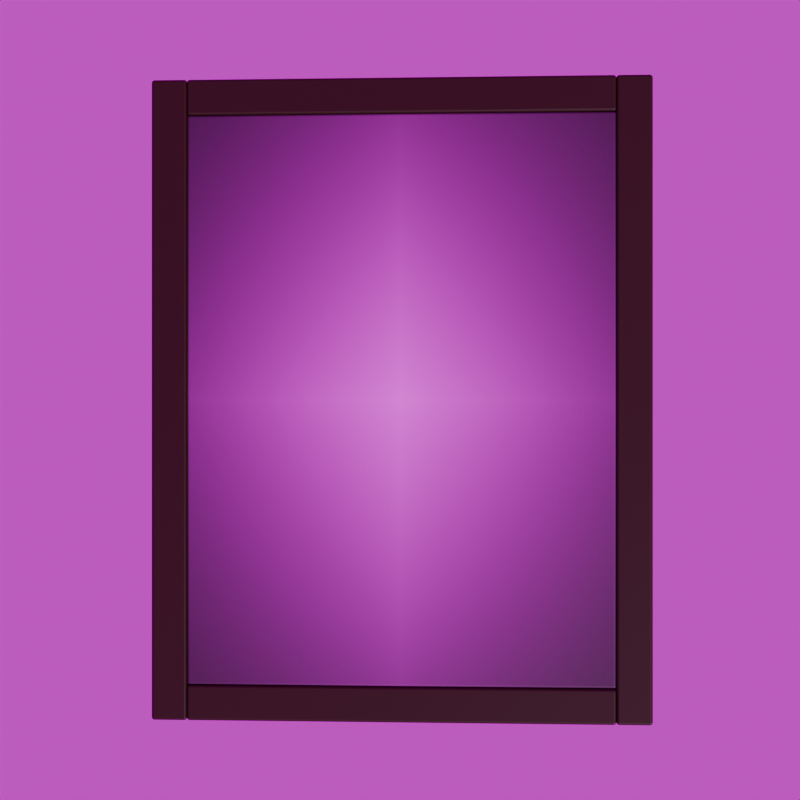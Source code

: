 # Source: 02_hdri_only.blend  (saved by Blender 5.2.44; exported with 4.5.12 LTS)
import bpy
from mathutils import Matrix  # noqa: F401  (used for matrix-valued properties, if any)

bpy.ops.wm.read_factory_settings(use_empty=True)
scene = bpy.context.scene
scene.name = 'HDRI_Only'

# ---- images (referenced by path relative to the original .blend; pixels are not part of the script)
import os
ASSET_DIR = os.environ.get("B2B_ASSET_DIR", "")  # directory of the original .blend (textures are referenced by path, not embedded)
HERE = os.path.dirname(os.path.abspath(__file__))  # packed textures are extracted next to this script under _unpacked/

def load_image(name, relpath, width, height, colorspace="sRGB"):
    """Load a texture the original file referenced (path relative to the .blend, or extracted next to this script)."""
    p = next((c for c in (os.path.join(HERE, relpath), os.path.join(ASSET_DIR, relpath)) if relpath and os.path.exists(c)), "")
    if p:
        img = bpy.data.images.load(p, check_existing=True)
        img.name = name
    else:  # same state as the original file: an image datablock whose file is absent (Cycles renders it pink)
        img = bpy.data.images.new(name, width, height)
        img.source = "FILE"
        img.filepath = "//" + (relpath or name)
    img.colorspace_settings.name = colorspace
    return img
img_sharedselfie_3x4 = load_image('SharedSelfie_3x4', 'selfie.png', 1024, 1024, 'sRGB')
img_sharedstudiocountryhallhdri = load_image('SharedStudioCountryHallHDRI', 'studio_country_hall_4k.exr', 1024, 1024, 'Linear Rec.709')

# ---- materials (node trees are filled in below, after node groups)
mat_darkwalnutframe = bpy.data.materials.new('DarkWalnutFrame')
mat_selfieportrait = bpy.data.materials.new('SelfiePortrait')

# ---- material node trees
mat_darkwalnutframe.use_nodes = True; mat_darkwalnutframe.node_tree.nodes.clear()
_N = mat_darkwalnutframe.node_tree.nodes; _L = mat_darkwalnutframe.node_tree.links
n0 = _N.new('ShaderNodeBsdfPrincipled'); n0.name = 'Principled BSDF'; n0.location = (-200, 100)
n0.inputs[0].default_value = (0.025, 0.007, 0.003, 1.0)
n0.inputs[2].default_value = 0.48
n0.inputs[10].default_value = 0.005
n0.inputs[13].default_value = 0.3
n1 = _N.new('ShaderNodeOutputMaterial'); n1.name = 'Material Output'; n1.location = (200, 100)
_L.new(n0.outputs[0], n1.inputs[0])
n1.is_active_output = True
mat_selfieportrait.use_nodes = True; mat_selfieportrait.node_tree.nodes.clear()
_N = mat_selfieportrait.node_tree.nodes; _L = mat_selfieportrait.node_tree.links
n0 = _N.new('ShaderNodeOutputMaterial'); n0.name = 'Material Output'; n0.location = (600, 0)
n1 = _N.new('ShaderNodeBsdfPrincipled'); n1.name = 'Principled BSDF'; n1.location = (320, 0)
n1.inputs[10].default_value = 0.005
n2 = _N.new('ShaderNodeTexImage'); n2.name = 'Image Texture'; n2.location = (-620, 100)
n2.image = img_sharedselfie_3x4
n2.extension = 'CLIP'
n3 = _N.new('ShaderNodeTexNoise'); n3.name = 'Noise Texture'; n3.location = (-620, -180)
n3.width = 160
n3.inputs[2].default_value = 260.0
n3.inputs[4].default_value = 0.65
n4 = _N.new('ShaderNodeBump'); n4.name = 'Bump'; n4.location = (-10, -180)
n4.inputs[0].default_value = 0.08
n4.inputs[1].default_value = 0.0006
n5 = _N.new('ShaderNodeValToRGB'); n5.name = 'Color Ramp'; n5.location = (-300, -390)
while len(n5.color_ramp.elements) > 1: n5.color_ramp.elements.remove(n5.color_ramp.elements[-1])
n5.color_ramp.elements[0].position = 0.25; n5.color_ramp.elements[0].color = (0.47, 0.47, 0.47, 1.0)
_e = n5.color_ramp.elements.new(0.75); _e.color = (0.58, 0.58, 0.58, 1.0)
_L.new(n2.outputs[0], n1.inputs[0])
_L.new(n3.outputs[0], n4.inputs[3])
_L.new(n4.outputs[0], n1.inputs[5])
_L.new(n3.outputs[0], n5.inputs[0])
_L.new(n5.outputs[0], n1.inputs[2])
_L.new(n1.outputs[0], n0.inputs[0])
n0.is_active_output = True

# ---- world
world_polyhavenhdriworld = bpy.data.worlds.new('PolyHavenHDRIWorld'); scene.world = world_polyhavenhdriworld
world_polyhavenhdriworld.use_nodes = True; world_polyhavenhdriworld.node_tree.nodes.clear()
_N = world_polyhavenhdriworld.node_tree.nodes; _L = world_polyhavenhdriworld.node_tree.links
n0 = _N.new('ShaderNodeTexEnvironment'); n0.name = 'StudioCountryHallHDRI'; n0.location = (-420, 0)
n0.image = img_sharedstudiocountryhallhdri
n1 = _N.new('ShaderNodeBackground'); n1.name = 'Background'; n1.location = (-80, 0)
n1.inputs[1].default_value = 0.7
n2 = _N.new('ShaderNodeOutputWorld'); n2.name = 'World Output'; n2.location = (220, 0)
_L.new(n0.outputs[0], n1.inputs[0])
_L.new(n1.outputs[0], n2.inputs[0])
n2.is_active_output = True

# ---- cameras
cam_sharedcameradata = bpy.data.cameras.new('SharedCameraData')
cam_sharedcameradata.sensor_fit = 'HORIZONTAL'
cam_sharedcameradata.lens = 70.0
cam_sharedcameradata.dof.use_dof = True
cam_sharedcameradata.dof.focus_distance = 3.253
cam_sharedcameradata.dof.aperture_fstop = 5.6

# ---- meshes
me_framedportraitmesh = bpy.data.meshes.new('FramedPortraitMesh')
me_framedportraitmesh.from_pydata([(-0.45, -0.6, 0.04), (0.45, -0.6, 0.04), (0.45, 0.6, 0.04), (-0.45, 0.6, 0.04), (-0.45, -0.6, 0.052), (0.45, -0.6, 0.052), (0.45, 0.6, 0.052), (-0.45, 0.6, 0.052), (-0.525, -0.675, 0.0), (-0.45, -0.675, 0.0), (-0.45, 0.675, 0.0), (-0.525, 0.675, 0.0), (-0.525, -0.675, 0.055), (-0.45, -0.675, 0.055), (-0.45, 0.675, 0.055), (-0.525, 0.675, 0.055), (0.45, -0.675, 0.0), (0.525, -0.675, 0.0), (0.525, 0.675, 0.0), (0.45, 0.675, 0.0), (0.45, -0.675, 0.055), (0.525, -0.675, 0.055), (0.525, 0.675, 0.055), (0.45, 0.675, 0.055), (-0.45, 0.6, 0.0), (0.45, 0.6, 0.0), (0.45, 0.675, 0.0), (-0.45, 0.675, 0.0), (-0.45, 0.6, 0.055), (0.45, 0.6, 0.055), (0.45, 0.675, 0.055), (-0.45, 0.675, 0.055), (-0.45, -0.675, 0.0), (0.45, -0.675, 0.0), (0.45, -0.6, 0.0), (-0.45, -0.6, 0.0), (-0.45, -0.675, 0.055), (0.45, -0.675, 0.055), (0.45, -0.6, 0.055), (-0.45, -0.6, 0.055)], [], [(0, 3, 2, 1), (4, 5, 6, 7), (0, 1, 5, 4), (1, 2, 6, 5), (2, 3, 7, 6), (3, 0, 4, 7), (8, 11, 10, 9), (12, 13, 14, 15), (8, 9, 13, 12), (9, 10, 14, 13), (10, 11, 15, 14), (11, 8, 12, 15), (16, 19, 18, 17), (20, 21, 22, 23), (16, 17, 21, 20), (17, 18, 22, 21), (18, 19, 23, 22), (19, 16, 20, 23), (24, 27, 26, 25), (28, 29, 30, 31), (24, 25, 29, 28), (25, 26, 30, 29), (26, 27, 31, 30), (27, 24, 28, 31), (32, 35, 34, 33), (36, 37, 38, 39), (32, 33, 37, 36), (33, 34, 38, 37), (34, 35, 39, 38), (35, 32, 36, 39)])
me_framedportraitmesh.polygons.foreach_set('material_index', [1, 1, 1, 1, 1, 1, 0, 0, 0, 0, 0, 0, 0, 0, 0, 0, 0, 0, 0, 0, 0, 0, 0, 0, 0, 0, 0, 0, 0, 0])
_uv = me_framedportraitmesh.uv_layers.new(name='PortraitUV')
_uv.uv.foreach_set('vector', [0.0, 0.0, 0.0, 0.0, 0.0, 0.0, 0.0, 0.0, 0.0, 0.0, 1.0, 0.0, 1.0, 1.0, 0.0, 1.0, 0.0, 0.0, 0.0, 0.0, 0.0, 0.0, 0.0, 0.0, 0.0, 0.0, 0.0, 0.0, 0.0, 0.0, 0.0, 0.0, 0.0, 0.0, 0.0, 0.0, 0.0, 0.0, 0.0, 0.0, 0.0, 0.0, 0.0, 0.0, 0.0, 0.0, 0.0, 0.0, 0.0, 0.0, 0.0, 0.0, 0.0, 0.0, 0.0, 0.0, 0.0, 0.0, 0.0, 0.0, 0.0, 0.0, 0.0, 0.0, 0.0, 0.0, 0.0, 0.0, 0.0, 0.0, 0.0, 0.0, 0.0, 0.0, 0.0, 0.0, 0.0, 0.0, 0.0, 0.0, 0.0, 0.0, 0.0, 0.0, 0.0, 0.0, 0.0, 0.0, 0.0, 0.0, 0.0, 0.0, 0.0, 0.0, 0.0, 0.0, 0.0, 0.0, 0.0, 0.0, 0.0, 0.0, 0.0, 0.0, 0.0, 0.0, 0.0, 0.0, 0.0, 0.0, 0.0, 0.0, 0.0, 0.0, 0.0, 0.0, 0.0, 0.0, 0.0, 0.0, 0.0, 0.0, 0.0, 0.0, 0.0, 0.0, 0.0, 0.0, 0.0, 0.0, 0.0, 0.0, 0.0, 0.0, 0.0, 0.0, 0.0, 0.0, 0.0, 0.0, 0.0, 0.0, 0.0, 0.0, 0.0, 0.0, 0.0, 0.0, 0.0, 0.0, 0.0, 0.0, 0.0, 0.0, 0.0, 0.0, 0.0, 0.0, 0.0, 0.0, 0.0, 0.0, 0.0, 0.0, 0.0, 0.0, 0.0, 0.0, 0.0, 0.0, 0.0, 0.0, 0.0, 0.0, 0.0, 0.0, 0.0, 0.0, 0.0, 0.0, 0.0, 0.0, 0.0, 0.0, 0.0, 0.0, 0.0, 0.0, 0.0, 0.0, 0.0, 0.0, 0.0, 0.0, 0.0, 0.0, 0.0, 0.0, 0.0, 0.0, 0.0, 0.0, 0.0, 0.0, 0.0, 0.0, 0.0, 0.0, 0.0, 0.0, 0.0, 0.0, 0.0, 0.0, 0.0, 0.0, 0.0, 0.0, 0.0, 0.0, 0.0, 0.0, 0.0, 0.0, 0.0, 0.0, 0.0, 0.0, 0.0, 0.0, 0.0, 0.0, 0.0, 0.0, 0.0, 0.0, 0.0, 0.0, 0.0, 0.0])
me_framedportraitmesh.materials.append(mat_darkwalnutframe)
me_framedportraitmesh.materials.append(mat_selfieportrait)
me_framedportraitmesh.update()

# ---- objects
ob_framedportrait = bpy.data.objects.new('FramedPortrait', me_framedportraitmesh)
ob_sharedcamera = bpy.data.objects.new('SharedCamera', cam_sharedcameradata)

# ---- transforms, parenting, visibility, modifiers, constraints
ob_framedportrait.location = (0.0, 0.0, 0.0)
_m = ob_framedportrait.modifiers.new('SoftFrameEdges', 'BEVEL')
_m.width = 0.006
_m.width_pct = 0.006
_m.segments = 3
_m.harden_normals = True
ob_sharedcamera.location = (0.18, 0.0, 3.3)
ob_sharedcamera.rotation_euler = (0.0, 0.05536, 0.0)

# ---- collection membership
scene.collection.objects.link(ob_framedportrait)
scene.collection.objects.link(ob_sharedcamera)

# ---- scene / render settings (as saved in the file)
scene.camera = ob_sharedcamera
scene.frame_start = 1; scene.frame_end = 250; scene.frame_set(1)
scene.render.engine = 'BLENDER_EEVEE_NEXT'
scene.render.image_settings.color_mode = 'RGB'
scene.render.image_settings.color_depth = '16'
scene.render.image_settings.exr_codec = 'NONE'
scene.render.resolution_x = 2048
scene.render.resolution_y = 2048
scene.render.use_bake_clear = False
scene.render.bake_margin = 0
scene.render.bake_bias = 0.0
scene.render.bake_samples = 0
scene.render.simplify_subdivision_render = 0
scene.render.simplify_child_particles_render = 0.0
scene.render.compositor_device = 'GPU'
scene.eevee.use_volume_custom_range = False
scene.eevee.gtao_distance = 0.0
scene.eevee.use_fast_gi = False
scene.eevee.fast_gi_thickness_near = 0.1
scene.eevee.fast_gi_thickness_far = 0.0
scene.eevee.ray_tracing_options.screen_trace_thickness = 0.1
bpy.context.view_layer.update()

# ---- added for rendering (the .blend has no usable light): sun
light_auto_sun = bpy.data.lights.new('AutoSun', 'SUN')
light_auto_sun.energy = 3.0
light_auto_sun.angle = 0.0523599
ob_auto_sun = bpy.data.objects.new('AutoSun', light_auto_sun)
scene.collection.objects.link(ob_auto_sun)
ob_auto_sun.rotation_euler = (0.872665, 0.174533, 0.523599)
bpy.context.view_layer.update()
